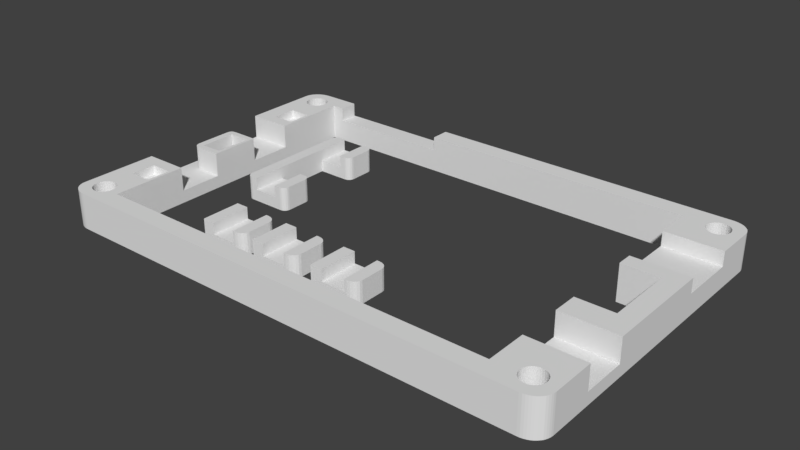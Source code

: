 # Source: flatlight_rev17_25.blend  (saved by Blender 2.79.7; exported with 4.5.12 LTS)
import bpy
from mathutils import Matrix  # noqa: F401  (used for matrix-valued properties, if any)

bpy.ops.wm.read_factory_settings(use_empty=True)
scene = bpy.context.scene
scene.name = 'Scene'

# ---- collections
col_collection_1 = bpy.data.collections.new('Collection 1'); scene.collection.children.link(col_collection_1)

# ---- world
world_world = bpy.data.worlds.new('World'); scene.world = world_world
world_world.color = (0.05088, 0.05088, 0.05088)
world_world.use_sun_shadow = False
world_world.sun_shadow_jitter_overblur = 0.0

# ---- meshes
me_cube_008 = bpy.data.meshes.new('Cube.008')
me_cube_008.from_pydata([(-1000.0, -1000.0, -1029.0), (-1000.0, -1000.0, 971.4), (-1000.0, 1000.0, -1029.0), (-1000.0, 1000.0, 971.4), (500.0, 1000.0, -114.3), (-500.0, 1000.0, -114.3), (500.0, 1000.0, -1029.0), (-500.0, 1000.0, -1029.0), (-500.0, 1000.0, 971.4), (500.0, 1000.0, 971.4), (-500.0, -1000.0, -1029.0), (500.0, -1000.0, -1029.0), (500.0, -1000.0, 971.4), (-500.0, -1000.0, 971.4), (1000.0, -600.0, -1029.0), (600.0, -1000.0, -1029.0), (980.4, -723.6, -1029.0), (923.6, -835.1, -1029.0), (835.1, -923.6, -1029.0), (723.6, -980.4, -1029.0), (600.0, -1000.0, 971.4), (1000.0, -600.0, 971.4), (723.6, -980.4, 971.4), (835.1, -923.6, 971.4), (923.6, -835.1, 971.4), (980.4, -723.6, 971.4), (600.0, 1000.0, -1029.0), (1000.0, 600.0, -1029.0), (723.6, 980.4, -1029.0), (835.1, 923.6, -1029.0), (923.6, 835.1, -1029.0), (980.4, 723.6, -1029.0), (1000.0, 600.0, 971.4), (600.0, 1000.0, 971.4), (980.4, 723.6, 971.4), (923.6, 835.1, 971.4), (835.1, 923.6, 971.4), (723.6, 980.4, 971.4), (500.0, -1000.0, -114.3), (-500.0, -1000.0, -114.3)], [], [(0, 1, 3, 2), (6, 26, 28, 29, 30, 31, 27, 14, 16, 17, 18, 19, 15, 11), (11, 15, 20, 12, 38), (0, 10, 39, 13, 1), (8, 3, 1, 13), (9, 4, 38, 12), (2, 7, 10, 0), (7, 6, 11, 10), (4, 5, 39, 38), (3, 8, 5, 7, 2), (4, 9, 33, 26, 6), (20, 15, 19, 22), (22, 19, 18, 23), (23, 18, 17, 24), (24, 17, 16, 25), (25, 16, 14, 21), (32, 34, 35, 36, 37, 33, 9, 12, 20, 22, 23, 24, 25, 21), (32, 27, 31, 34), (34, 31, 30, 35), (35, 30, 29, 36), (36, 29, 28, 37), (37, 28, 26, 33), (27, 32, 21, 14), (38, 39, 10, 11), (8, 13, 39, 5), (6, 7, 5, 4)])
me_cube_008.use_remesh_preserve_volume = False
me_cube_008.use_remesh_preserve_attributes = False
me_cube_008.use_mirror_vertex_groups = False
me_cube_008.update()
me_cube_007 = bpy.data.meshes.new('Cube.007')
me_cube_007.from_pydata([(-1000.0, -1000.0, -1029.0), (-1000.0, -1000.0, 971.4), (-1000.0, 1000.0, -1029.0), (-1000.0, 1000.0, 971.4), (500.0, 1000.0, -114.3), (-500.0, 1000.0, -114.3), (500.0, 1000.0, -1029.0), (-500.0, 1000.0, -1029.0), (-500.0, 1000.0, 971.4), (500.0, 1000.0, 971.4), (-500.0, -1000.0, -1029.0), (500.0, -1000.0, -1029.0), (500.0, -1000.0, 971.4), (-500.0, -1000.0, 971.4), (1000.0, -600.0, -1029.0), (600.0, -1000.0, -1029.0), (980.4, -723.6, -1029.0), (923.6, -835.1, -1029.0), (835.1, -923.6, -1029.0), (723.6, -980.4, -1029.0), (600.0, -1000.0, 971.4), (1000.0, -600.0, 971.4), (723.6, -980.4, 971.4), (835.1, -923.6, 971.4), (923.6, -835.1, 971.4), (980.4, -723.6, 971.4), (600.0, 1000.0, -1029.0), (1000.0, 600.0, -1029.0), (723.6, 980.4, -1029.0), (835.1, 923.6, -1029.0), (923.6, 835.1, -1029.0), (980.4, 723.6, -1029.0), (1000.0, 600.0, 971.4), (600.0, 1000.0, 971.4), (980.4, 723.6, 971.4), (923.6, 835.1, 971.4), (835.1, 923.6, 971.4), (723.6, 980.4, 971.4), (500.0, -1000.0, -114.3), (-500.0, -1000.0, -114.3)], [], [(0, 1, 3, 2), (6, 26, 28, 29, 30, 31, 27, 14, 16, 17, 18, 19, 15, 11), (11, 15, 20, 12, 38), (0, 10, 39, 13, 1), (8, 3, 1, 13), (9, 4, 38, 12), (2, 7, 10, 0), (7, 6, 11, 10), (4, 5, 39, 38), (3, 8, 5, 7, 2), (4, 9, 33, 26, 6), (20, 15, 19, 22), (22, 19, 18, 23), (23, 18, 17, 24), (24, 17, 16, 25), (25, 16, 14, 21), (32, 34, 35, 36, 37, 33, 9, 12, 20, 22, 23, 24, 25, 21), (32, 27, 31, 34), (34, 31, 30, 35), (35, 30, 29, 36), (36, 29, 28, 37), (37, 28, 26, 33), (27, 32, 21, 14), (38, 39, 10, 11), (8, 13, 39, 5), (6, 7, 5, 4)])
me_cube_007.use_remesh_preserve_volume = False
me_cube_007.use_remesh_preserve_attributes = False
me_cube_007.use_mirror_vertex_groups = False
me_cube_007.update()
me_cube_002 = bpy.data.meshes.new('Cube.002')
me_cube_002.from_pydata([(-1000.0, -1000.0, -1029.0), (-1000.0, -1000.0, 971.4), (-1000.0, 1000.0, -1029.0), (-1000.0, 1000.0, 971.4), (500.0, 1000.0, -114.3), (-500.0, 1000.0, -114.3), (500.0, 1000.0, -1029.0), (-500.0, 1000.0, -1029.0), (-500.0, 1000.0, 971.4), (500.0, 1000.0, 971.4), (-500.0, -1000.0, -1029.0), (500.0, -1000.0, -1029.0), (500.0, -1000.0, 971.4), (-500.0, -1000.0, 971.4), (1000.0, -600.0, -1029.0), (600.0, -1000.0, -1029.0), (980.4, -723.6, -1029.0), (923.6, -835.1, -1029.0), (835.1, -923.6, -1029.0), (723.6, -980.4, -1029.0), (600.0, -1000.0, 971.4), (1000.0, -600.0, 971.4), (723.6, -980.4, 971.4), (835.1, -923.6, 971.4), (923.6, -835.1, 971.4), (980.4, -723.6, 971.4), (600.0, 1000.0, -1029.0), (1000.0, 600.0, -1029.0), (723.6, 980.4, -1029.0), (835.1, 923.6, -1029.0), (923.6, 835.1, -1029.0), (980.4, 723.6, -1029.0), (1000.0, 600.0, 971.4), (600.0, 1000.0, 971.4), (980.4, 723.6, 971.4), (923.6, 835.1, 971.4), (835.1, 923.6, 971.4), (723.6, 980.4, 971.4), (500.0, -1000.0, -114.3), (-500.0, -1000.0, -114.3)], [], [(0, 1, 3, 2), (6, 26, 28, 29, 30, 31, 27, 14, 16, 17, 18, 19, 15, 11), (11, 15, 20, 12, 38), (0, 10, 39, 13, 1), (8, 3, 1, 13), (9, 4, 38, 12), (2, 7, 10, 0), (7, 6, 11, 10), (4, 5, 39, 38), (3, 8, 5, 7, 2), (4, 9, 33, 26, 6), (20, 15, 19, 22), (22, 19, 18, 23), (23, 18, 17, 24), (24, 17, 16, 25), (25, 16, 14, 21), (32, 34, 35, 36, 37, 33, 9, 12, 20, 22, 23, 24, 25, 21), (32, 27, 31, 34), (34, 31, 30, 35), (35, 30, 29, 36), (36, 29, 28, 37), (37, 28, 26, 33), (27, 32, 21, 14), (38, 39, 10, 11), (8, 13, 39, 5), (6, 7, 5, 4)])
me_cube_002.use_remesh_preserve_volume = False
me_cube_002.use_remesh_preserve_attributes = False
me_cube_002.use_mirror_vertex_groups = False
me_cube_002.update()
me_cube = bpy.data.meshes.new('Cube')
me_cube.from_pydata([(-7.72, -4.5, -0.1), (-13.73, 4.5, -2.0), (-13.73, -4.5, -2.0), (-13.73, -4.5, 1.8), (-13.73, 4.5, 1.8), (-6.742, -4.5, -2.0), (-11.73, 10.0, -2.0), (-11.73, 10.0, 1.8), (-11.73, 4.5, 1.8), (-11.73, 4.5, -2.0), (-11.73, 10.0, -0.1), (-6.742, -10.0, -2.0), (-11.73, 4.5, -0.1), (-7.72, -10.0, -0.1), (-11.73, -10.0, -2.0), (-11.73, -10.0, 1.8), (-11.73, -4.5, 1.8), (-11.73, -4.5, -2.0), (-11.73, -10.0, -0.1), (-11.73, -4.5, -0.1), (-6.745, 10.0, -2.0), (-7.723, 4.5, -0.1), (-6.745, 4.5, -2.0), (-7.723, 10.0, -0.1), (-7.72, -10.0, 1.8), (-7.72, -4.5, 1.8), (-7.723, 4.5, 1.8), (-7.723, 10.0, 1.8), (-13.73, 9.0, -2.0), (-12.73, 10.0, -2.0), (-13.68, 9.309, -2.0), (-13.54, 9.588, -2.0), (-13.32, 9.809, -2.0), (-13.04, 9.951, -2.0), (-12.73, 10.0, 1.8), (-13.73, 9.0, 1.8), (-13.04, 9.951, 1.8), (-13.32, 9.809, 1.8), (-13.54, 9.588, 1.8), (-13.68, 9.309, 1.8), (-12.73, -10.0, -2.0), (-13.73, -9.0, -2.0), (-13.04, -9.951, -2.0), (-13.32, -9.809, -2.0), (-13.54, -9.588, -2.0), (-13.68, -9.309, -2.0), (-13.73, -9.0, 1.8), (-12.73, -10.0, 1.8), (-13.68, -9.309, 1.8), (-13.54, -9.588, 1.8), (-13.32, -9.809, 1.8), (-13.04, -9.951, 1.8), (-6.722, -4.5, -2.0), (-5.722, -5.5, -2.0), (-6.413, -4.549, -2.0), (-6.135, -4.691, -2.0), (-5.913, -4.912, -2.0), (-5.771, -5.191, -2.0), (-5.722, -5.5, 1.8), (-6.722, -4.5, 1.8), (-5.771, -5.191, 1.8), (-5.913, -4.912, 1.8), (-6.135, -4.691, 1.8), (-6.413, -4.549, 1.8), (-5.722, -9.0, -2.0), (-6.722, -10.0, -2.0), (-5.771, -9.309, -2.0), (-5.913, -9.588, -2.0), (-6.135, -9.809, -2.0), (-6.413, -9.951, -2.0), (-6.722, -10.0, 1.8), (-5.722, -9.0, 1.8), (-6.413, -9.951, 1.8), (-6.135, -9.809, 1.8), (-5.913, -9.588, 1.8), (-5.771, -9.309, 1.8), (-5.722, 5.5, -2.0), (-6.722, 4.5, -2.0), (-5.771, 5.191, -2.0), (-5.913, 4.912, -2.0), (-6.135, 4.691, -2.0), (-6.413, 4.549, -2.0), (-6.722, 4.5, 1.8), (-5.722, 5.5, 1.8), (-6.413, 4.549, 1.8), (-6.135, 4.691, 1.8), (-5.913, 4.912, 1.8), (-5.771, 5.191, 1.8), (-6.722, 10.0, -2.0), (-5.722, 9.0, -2.0), (-6.413, 9.951, -2.0), (-6.135, 9.809, -2.0), (-5.913, 9.588, -2.0), (-5.771, 9.309, -2.0), (-5.722, 9.0, 1.8), (-6.722, 10.0, 1.8), (-5.771, 9.309, 1.8), (-5.913, 9.588, 1.8), (-6.135, 9.809, 1.8), (-6.413, 9.951, 1.8)], [], [(7, 34, 36, 37, 38, 39, 35, 4, 8), (16, 3, 46, 48, 49, 50, 51, 47, 15), (1, 4, 35, 28), (19, 18, 13, 0), (40, 14, 18, 15, 47), (28, 30, 31, 32, 33, 29, 6, 9, 1), (14, 17, 5, 11), (19, 12, 8, 16), (41, 46, 3, 2), (8, 12, 10, 7), (2, 3, 4, 1), (8, 4, 3, 16), (1, 9, 17, 2), (23, 21, 26, 27), (9, 12, 19, 17), (25, 24, 70, 72, 73, 74, 75, 71, 58, 60, 61, 62, 63, 59), (27, 26, 82, 84, 85, 86, 87, 83, 94, 96, 97, 98, 99, 95), (53, 58, 71, 64), (65, 70, 24, 13, 18, 14, 11), (18, 19, 16, 15), (9, 6, 20, 22), (10, 12, 21, 23), (89, 94, 83, 76), (0, 13, 24, 25), (77, 82, 26, 21, 12, 9, 22), (34, 29, 33, 36), (36, 33, 32, 37), (37, 32, 31, 38), (38, 31, 30, 39), (39, 30, 28, 35), (34, 7, 10, 6, 29), (40, 47, 51, 42), (42, 51, 50, 43), (43, 50, 49, 44), (44, 49, 48, 45), (45, 48, 46, 41), (2, 17, 14, 40, 42, 43, 44, 45, 41), (58, 53, 57, 60), (60, 57, 56, 61), (61, 56, 55, 62), (62, 55, 54, 63), (63, 54, 52, 59), (0, 25, 59, 52, 5, 17, 19), (70, 65, 69, 72), (72, 69, 68, 73), (73, 68, 67, 74), (74, 67, 66, 75), (75, 66, 64, 71), (11, 5, 52, 54, 55, 56, 57, 53, 64, 66, 67, 68, 69, 65), (82, 77, 81, 84), (84, 81, 80, 85), (85, 80, 79, 86), (86, 79, 78, 87), (87, 78, 76, 83), (23, 27, 95, 88, 20, 6, 10), (94, 89, 93, 96), (96, 93, 92, 97), (97, 92, 91, 98), (98, 91, 90, 99), (99, 90, 88, 95), (22, 20, 88, 90, 91, 92, 93, 89, 76, 78, 79, 80, 81, 77)])
me_cube.use_remesh_preserve_volume = False
me_cube.use_remesh_preserve_attributes = False
me_cube.use_mirror_vertex_groups = False
me_cube.update()
me_cube_001 = bpy.data.meshes.new('Cube.001')
me_cube_001.from_pydata([(146.3, 807.7, 689.7), (1902.0, 1962.0, 3.081e-05), (48.78, 1962.0, 3.081e-05), (1902.0, 1962.0, 2000.0), (1902.0, -38.46, 2000.0), (-24.39, 1846.0, 3.081e-05), (-24.39, 76.92, 3.081e-05), (-24.39, 76.92, 2000.0), (-24.39, 1846.0, 2000.0), (1976.0, 1846.0, 3.081e-05), (1976.0, 1846.0, 2000.0), (1902.0, 1173.0, 2000.0), (1902.0, 750.0, 2000.0), (48.78, 846.2, 2000.0), (1902.0, 1173.0, 3.081e-05), (1902.0, 750.0, 3.081e-05), (1756.0, 1962.0, 3.081e-05), (146.3, 1962.0, 3.081e-05), (146.3, 1962.0, 2000.0), (1756.0, 1962.0, 2000.0), (1756.0, -38.46, 3.081e-05), (1756.0, -38.46, 2000.0), (1756.0, 1846.0, 3.081e-05), (146.3, 1846.0, 3.081e-05), (1756.0, 1173.0, 3.081e-05), (1756.0, 750.0, 3.081e-05), (1756.0, 76.92, 3.081e-05), (146.3, 76.92, 3.081e-05), (146.3, 1846.0, 2000.0), (1756.0, 1846.0, 2000.0), (1756.0, 1173.0, 2000.0), (146.3, 807.7, 2000.0), (1756.0, 750.0, 2000.0), (146.3, 76.92, 2000.0), (1756.0, 76.92, 2000.0), (1976.0, 1269.0, 3.081e-05), (1976.0, 1615.0, 3.081e-05), (1976.0, 1615.0, 2000.0), (1976.0, 1269.0, 2000.0), (1902.0, 1615.0, 2000.0), (1756.0, 1615.0, 2000.0), (1756.0, 1269.0, 2000.0), (1976.0, 1615.0, 1207.0), (1976.0, 1269.0, 1207.0), (1756.0, 1615.0, 1207.0), (1756.0, 1269.0, 1207.0), (1902.0, 1615.0, 1207.0), (1976.0, 596.2, 3.081e-05), (1976.0, 596.2, 2000.0), (1976.0, 326.9, 2000.0), (1756.0, 596.2, 2000.0), (1756.0, 326.9, 2000.0), (1976.0, 596.2, 689.7), (1976.0, 326.9, 689.7), (-24.39, 538.5, 3.081e-05), (-24.39, 461.5, 3.081e-05), (-24.39, 307.7, 3.081e-05), (-24.39, 307.7, 2000.0), (-24.39, 461.5, 2000.0), (-24.39, 538.5, 2000.0), (48.78, 461.5, 2000.0), (48.78, 307.7, 2000.0), (146.3, 538.5, 2000.0), (146.3, 307.7, 2000.0), (-24.39, 1385.0, 3.081e-05), (-24.39, 1385.0, 2000.0), (48.78, 1115.0, 2000.0), (48.78, 1077.0, 2000.0), (146.3, 1385.0, 2000.0), (146.3, 1115.0, 2000.0), (-24.39, 1462.0, 2000.0), (-24.39, 1615.0, 2000.0), (-24.39, 1615.0, 3.081e-05), (-24.39, 1462.0, 3.081e-05), (48.78, 1615.0, 2000.0), (48.78, 1462.0, 2000.0), (146.3, 1615.0, 2000.0), (146.3, 1462.0, 2000.0), (134.1, 307.7, 1517.0), (134.1, 461.5, 1517.0), (48.78, 307.7, 1517.0), (48.78, 461.5, 1517.0), (134.1, 846.2, 2000.0), (134.1, 461.5, 2000.0), (134.1, 307.7, 2000.0), (134.1, 1077.0, 2000.0), (134.1, 1615.0, 2000.0), (134.1, 1462.0, 2000.0), (-24.39, 538.5, 689.7), (48.78, 1077.0, 0.0002749), (48.78, 846.2, 0.0002749), (134.1, 846.2, 0.0002749), (134.1, 1077.0, 0.0002749), (-24.39, 1385.0, 689.7), (48.78, 1115.0, 689.7), (48.78, 1615.0, 1517.0), (48.78, 1462.0, 1517.0), (134.1, 1615.0, 1517.0), (134.1, 1462.0, 1517.0), (-24.39, 1862.0, 3.081e-05), (-23.76, 1875.0, 3.081e-05), (-21.9, 1887.0, 3.081e-05), (-18.82, 1900.0, 3.081e-05), (-14.59, 1912.0, 3.081e-05), (-9.27, 1922.0, 3.081e-05), (-2.959, 1932.0, 3.081e-05), (4.237, 1941.0, 3.081e-05), (12.2, 1948.0, 3.081e-05), (20.78, 1954.0, 3.081e-05), (29.84, 1958.0, 3.081e-05), (39.23, 1961.0, 3.081e-05), (48.78, 1962.0, 2000.0), (-24.39, 1862.0, 2000.0), (39.23, 1961.0, 2000.0), (29.84, 1958.0, 2000.0), (20.78, 1954.0, 2000.0), (12.2, 1948.0, 2000.0), (4.237, 1941.0, 2000.0), (-2.959, 1932.0, 2000.0), (-9.27, 1922.0, 2000.0), (-14.59, 1912.0, 2000.0), (-18.82, 1900.0, 2000.0), (-21.9, 1887.0, 2000.0), (-23.76, 1875.0, 2000.0), (48.78, -38.46, 3.081e-05), (-24.39, 61.54, 3.081e-05), (39.23, -37.61, 3.081e-05), (29.84, -35.06, 3.081e-05), (20.78, -30.85, 3.081e-05), (12.2, -25.06, 3.081e-05), (4.237, -17.8, 3.081e-05), (-2.959, -9.173, 3.081e-05), (-9.269, 0.662, 3.081e-05), (-14.59, 11.54, 3.081e-05), (-18.82, 23.27, 3.081e-05), (-21.9, 35.66, 3.081e-05), (-23.76, 48.49, 3.081e-05), (-24.39, 61.54, 2000.0), (48.78, -38.46, 2000.0), (-23.76, 48.49, 2000.0), (-21.9, 35.66, 2000.0), (-18.82, 23.27, 2000.0), (-14.59, 11.54, 2000.0), (-9.269, 0.662, 2000.0), (-2.959, -9.173, 2000.0), (4.237, -17.8, 2000.0), (12.2, -25.06, 2000.0), (20.78, -30.85, 2000.0), (29.84, -35.06, 2000.0), (39.23, -37.61, 2000.0), (1976.0, 61.54, 3.081e-05), (1902.0, -38.46, 3.081e-05), (1975.0, 48.49, 3.081e-05), (1973.0, 35.66, 3.081e-05), (1970.0, 23.27, 3.081e-05), (1966.0, 11.54, 3.081e-05), (1960.0, 0.6623, 3.081e-05), (1954.0, -9.172, 3.081e-05), (1947.0, -17.8, 3.081e-05), (1939.0, -25.06, 3.081e-05), (1930.0, -30.85, 3.081e-05), (1921.0, -35.05, 3.081e-05), (1912.0, -37.61, 3.081e-05), (1976.0, 61.54, 2000.0), (1912.0, -37.61, 2000.0), (1921.0, -35.05, 2000.0), (1930.0, -30.85, 2000.0), (1939.0, -25.06, 2000.0), (1947.0, -17.8, 2000.0), (1954.0, -9.172, 2000.0), (1960.0, 0.6622, 2000.0), (1966.0, 11.54, 2000.0), (1970.0, 23.27, 2000.0), (1973.0, 35.66, 2000.0), (1975.0, 48.49, 2000.0), (1976.0, 1862.0, 3.081e-05), (1912.0, 1961.0, 3.081e-05), (1921.0, 1958.0, 3.081e-05), (1930.0, 1954.0, 3.081e-05), (1939.0, 1948.0, 3.081e-05), (1947.0, 1941.0, 3.081e-05), (1954.0, 1932.0, 3.081e-05), (1960.0, 1922.0, 3.081e-05), (1966.0, 1912.0, 3.081e-05), (1970.0, 1900.0, 3.081e-05), (1973.0, 1887.0, 3.081e-05), (1975.0, 1875.0, 3.081e-05), (1976.0, 1862.0, 2000.0), (1975.0, 1875.0, 2000.0), (1973.0, 1887.0, 2000.0), (1970.0, 1900.0, 2000.0), (1966.0, 1912.0, 2000.0), (1960.0, 1922.0, 2000.0), (1954.0, 1932.0, 2000.0), (1947.0, 1941.0, 2000.0), (1939.0, 1948.0, 2000.0), (1930.0, 1954.0, 2000.0), (1921.0, 1958.0, 2000.0), (1912.0, 1961.0, 2000.0), (146.3, 538.5, 689.7), (146.3, 1385.0, 689.7), (146.3, 1115.0, 689.7), (1756.0, 596.2, 689.7), (1756.0, 326.9, 689.7), (-24.39, 1077.0, 3.081e-05), (-24.39, 846.2, 3.081e-05), (48.78, 807.7, 689.7), (37.33, 808.9, 689.7), (32.73, 812.6, 689.7), (27.56, 818.6, 689.7), (23.37, 826.8, 689.7), (19.78, 846.2, 689.7), (48.78, 807.7, 2000.0), (19.78, 846.2, 2000.0), (23.37, 826.8, 2000.0), (27.56, 818.6, 2000.0), (32.73, 812.6, 2000.0), (37.33, 808.9, 2000.0), (19.78, 1077.0, 689.7), (21.45, 1096.0, 689.7), (24.32, 1104.0, 689.7), (29.11, 1110.0, 689.7), (37.66, 1114.0, 689.7), (37.66, 1114.0, 2000.0), (29.11, 1110.0, 2000.0), (24.32, 1104.0, 2000.0), (21.45, 1096.0, 2000.0), (19.78, 1077.0, 2000.0), (1006.0, 1962.0, 3.081e-05), (682.9, 1962.0, 3.081e-05), (195.1, 1962.0, 3.081e-05), (195.1, 1962.0, 2000.0), (682.9, 1962.0, 2000.0), (1006.0, 1962.0, 2000.0), (1006.0, 1846.0, 3.081e-05), (682.9, 1846.0, 3.081e-05), (195.1, 1846.0, 2000.0), (682.9, 1846.0, 2000.0), (1006.0, 1846.0, 2000.0), (195.1, 1962.0, 1241.0), (682.9, 1962.0, 1241.0), (195.1, 1846.0, 1241.0), (682.9, 1846.0, 1241.0), (-24.39, 846.2, 689.7), (-24.39, 1077.0, 689.7), (97.48, 57.69, 2000.0), (97.48, 57.69, -9.126e-05), (60.98, 165.4, 2000.0), (60.98, 165.4, -9.126e-05), (52.41, 164.1, 2000.0), (52.41, 164.1, -9.126e-05), (44.17, 160.1, 2000.0), (44.17, 160.1, -9.126e-05), (20.42, 69.66, 2000.0), (20.42, 69.66, -3.023e-05), (24.47, 57.69, 2000.0), (24.47, 57.69, 3.081e-05), (17.92, 82.65, 2000.0), (17.92, 82.65, -9.126e-05), (29.93, 47.2, 3.081e-05), (29.93, 47.2, 2000.0), (52.41, 28.25, 2000.0), (52.41, 28.25, -9.126e-05), (60.98, 26.92, 2000.0), (60.98, 26.92, -9.126e-05), (44.17, 32.19, 2000.0), (44.17, 32.19, -9.126e-05), (104.0, 109.7, 2000.0), (104.0, 109.7, -9.126e-05), (85.37, 153.7, 2000.0), (85.37, 153.7, -9.126e-05), (104.9, 96.15, 2000.0), (104.9, 96.15, -9.126e-05), (101.5, 122.6, 2000.0), (101.5, 122.6, -9.126e-05), (69.54, 28.25, 2000.0), (69.54, 28.25, -9.126e-05), (36.58, 153.7, 2000.0), (36.58, 153.7, -9.126e-05), (24.47, 134.6, 2000.0), (24.47, 134.6, -9.126e-05), (104.0, 82.65, 2000.0), (104.0, 82.65, -9.126e-05), (85.37, 38.59, 2000.0), (85.37, 38.59, -9.126e-05), (92.02, 47.2, 2000.0), (92.02, 47.2, -9.126e-05), (101.5, 69.66, 2000.0), (101.5, 69.66, 3.081e-05), (17.07, 96.15, 2000.0), (17.07, 96.15, -9.126e-05), (36.58, 38.59, 2000.0), (36.58, 38.59, -9.126e-05), (17.92, 109.7, 2000.0), (17.92, 109.7, -9.126e-05), (92.02, 145.1, 2000.0), (92.02, 145.1, -9.126e-05), (77.78, 32.19, 2000.0), (77.78, 32.19, -9.126e-05), (97.48, 134.6, 2000.0), (97.48, 134.6, -9.126e-05), (20.42, 122.6, 2000.0), (20.42, 122.6, -9.126e-05), (77.78, 160.1, 2000.0), (77.78, 160.1, -9.126e-05), (69.54, 164.1, 2000.0), (69.54, 164.1, -9.126e-05), (1927.0, 57.69, 2000.0), (1927.0, 57.69, 3.081e-05), (1890.0, 165.4, 2000.0), (1890.0, 165.4, 3.081e-05), (1882.0, 164.1, 2000.0), (1882.0, 164.1, 3.081e-05), (1873.0, 160.1, 2000.0), (1873.0, 160.1, 3.081e-05), (1850.0, 69.66, 2000.0), (1850.0, 69.66, 3.081e-05), (1854.0, 57.69, 2000.0), (1854.0, 57.69, 3.081e-05), (1847.0, 82.65, 2000.0), (1847.0, 82.65, 3.081e-05), (1859.0, 47.2, 2000.0), (1859.0, 47.2, 3.081e-05), (1882.0, 28.25, 2000.0), (1882.0, 28.25, 3.081e-05), (1890.0, 26.92, 2000.0), (1890.0, 26.92, 3.081e-05), (1873.0, 32.19, 2000.0), (1873.0, 32.19, 3.081e-05), (1933.0, 109.7, 2000.0), (1933.0, 109.7, 3.081e-05), (1915.0, 153.7, 2000.0), (1915.0, 153.7, 3.081e-05), (1934.0, 96.15, 2000.0), (1934.0, 96.15, 3.081e-05), (1931.0, 122.6, 2000.0), (1931.0, 122.6, 3.081e-05), (1899.0, 28.25, 2000.0), (1899.0, 28.25, 3.081e-05), (1859.0, 145.1, 2000.0), (1859.0, 145.1, 3.081e-05), (1866.0, 153.7, 2000.0), (1866.0, 153.7, 3.081e-05), (1854.0, 134.6, 2000.0), (1854.0, 134.6, 3.081e-05), (1933.0, 82.65, 2000.0), (1933.0, 82.65, 3.081e-05), (1915.0, 38.59, 2000.0), (1915.0, 38.59, 3.081e-05), (1921.0, 47.2, 2000.0), (1921.0, 47.2, 3.081e-05), (1931.0, 69.66, 2000.0), (1931.0, 69.66, 3.081e-05), (1846.0, 96.15, 2000.0), (1846.0, 96.15, 3.081e-05), (1866.0, 38.59, 2000.0), (1866.0, 38.59, 3.081e-05), (1847.0, 109.7, 2000.0), (1847.0, 109.7, 3.081e-05), (1921.0, 145.1, 2000.0), (1921.0, 145.1, 3.081e-05), (1907.0, 32.19, 2000.0), (1907.0, 32.19, 3.081e-05), (1927.0, 134.6, 2000.0), (1927.0, 134.6, 3.081e-05), (1850.0, 122.6, 2000.0), (1850.0, 122.6, 3.081e-05), (1907.0, 160.1, 2000.0), (1907.0, 160.1, 3.081e-05), (1899.0, 164.1, 2000.0), (1899.0, 164.1, 3.081e-05), (1927.0, 1788.0, 2000.0), (1927.0, 1788.0, -9.126e-05), (1882.0, 1895.0, 2000.0), (1882.0, 1895.0, -3.023e-05), (1873.0, 1891.0, 2000.0), (1873.0, 1891.0, -3.023e-05), (1850.0, 1800.0, 2000.0), (1850.0, 1800.0, -9.126e-05), (1854.0, 1788.0, 2000.0), (1854.0, 1788.0, -9.126e-05), (1847.0, 1813.0, 2000.0), (1847.0, 1813.0, -9.126e-05), (1859.0, 1778.0, 2000.0), (1859.0, 1778.0, -9.126e-05), (1882.0, 1759.0, 2000.0), (1882.0, 1759.0, -9.126e-05), (1890.0, 1758.0, 2000.0), (1890.0, 1758.0, -9.126e-05), (1933.0, 1840.0, 2000.0), (1933.0, 1840.0, -9.126e-05), (1915.0, 1884.0, 2000.0), (1915.0, 1884.0, -3.023e-05), (1934.0, 1827.0, 2000.0), (1934.0, 1827.0, -9.126e-05), (1931.0, 1853.0, 2000.0), (1931.0, 1853.0, -3.023e-05), (1859.0, 1876.0, 2000.0), (1859.0, 1876.0, -3.023e-05), (1866.0, 1884.0, 2000.0), (1866.0, 1884.0, -3.023e-05), (1854.0, 1865.0, 2000.0), (1854.0, 1865.0, -3.023e-05), (1933.0, 1813.0, 2000.0), (1933.0, 1813.0, -9.126e-05), (1915.0, 1769.0, 2000.0), (1915.0, 1769.0, -9.126e-05), (1921.0, 1778.0, 2000.0), (1921.0, 1778.0, -9.126e-05), (1931.0, 1800.0, 2000.0), (1931.0, 1800.0, -9.126e-05), (1846.0, 1827.0, 2000.0), (1846.0, 1827.0, -9.126e-05), (1866.0, 1769.0, 2000.0), (1866.0, 1769.0, -9.126e-05), (1847.0, 1840.0, 2000.0), (1847.0, 1840.0, -9.126e-05), (1921.0, 1876.0, 2000.0), (1921.0, 1876.0, -3.023e-05), (1907.0, 1763.0, 2000.0), (1907.0, 1763.0, -9.126e-05), (1927.0, 1865.0, 2000.0), (1927.0, 1865.0, -3.023e-05), (1850.0, 1853.0, 2000.0), (1850.0, 1853.0, -3.023e-05), (1907.0, 1891.0, 2000.0), (1907.0, 1891.0, -3.023e-05), (1899.0, 1895.0, 2000.0), (1899.0, 1895.0, -3.023e-05), (97.48, 1788.0, 2000.0), (97.48, 1788.0, -3.023e-05), (60.98, 1896.0, 2000.0), (60.98, 1896.0, 3.081e-05), (52.41, 1895.0, 2000.0), (52.41, 1895.0, 3.081e-05), (44.17, 1891.0, 2000.0), (44.17, 1891.0, 3.081e-05), (20.42, 1800.0, 2000.0), (20.42, 1800.0, -3.023e-05), (24.47, 1788.0, 2000.0), (24.47, 1788.0, -3.023e-05), (17.92, 1813.0, 2000.0), (17.92, 1813.0, -3.023e-05), (29.93, 1778.0, 2000.0), (29.93, 1778.0, -3.023e-05), (52.41, 1759.0, 2000.0), (52.41, 1759.0, -3.023e-05), (60.98, 1758.0, 2000.0), (60.98, 1758.0, -3.023e-05), (44.17, 1763.0, 2000.0), (44.17, 1763.0, -3.023e-05), (104.0, 1840.0, 2000.0), (104.0, 1840.0, -3.023e-05), (85.37, 1884.0, 2000.0), (85.37, 1884.0, 3.081e-05), (104.9, 1827.0, 2000.0), (104.9, 1827.0, -3.023e-05), (101.5, 1853.0, 2000.0), (101.5, 1853.0, 3.081e-05), (69.54, 1759.0, 2000.0), (69.54, 1759.0, -3.023e-05), (29.93, 1876.0, 2000.0), (29.93, 1876.0, -3.023e-05), (36.58, 1884.0, 2000.0), (36.58, 1884.0, 3.081e-05), (24.47, 1865.0, 2000.0), (24.47, 1865.0, 3.081e-05), (104.0, 1813.0, 2000.0), (104.0, 1813.0, -3.023e-05), (85.37, 1769.0, 2000.0), (85.37, 1769.0, -3.023e-05), (92.02, 1778.0, 2000.0), (92.02, 1778.0, -3.023e-05), (101.5, 1800.0, 2000.0), (101.5, 1800.0, -3.023e-05), (17.07, 1827.0, 2000.0), (17.07, 1827.0, -3.023e-05), (36.58, 1769.0, 2000.0), (36.58, 1769.0, -3.023e-05), (17.92, 1840.0, 2000.0), (17.92, 1840.0, -3.023e-05), (92.02, 1876.0, 2000.0), (92.02, 1876.0, 3.081e-05), (77.78, 1763.0, 2000.0), (77.78, 1763.0, -3.023e-05), (97.48, 1865.0, 2000.0), (97.48, 1865.0, 3.081e-05), (20.42, 1853.0, 2000.0), (20.42, 1853.0, 3.081e-05), (77.78, 1891.0, 2000.0), (77.78, 1891.0, 3.081e-05), (69.54, 1895.0, 2000.0), (69.54, 1895.0, 3.081e-05)], [], [(79, 81, 80, 78), (149, 126, 124, 138), (16, 19, 3, 1), (12, 11, 14, 15), (5, 8, 112, 99), (38, 41, 30, 11, 12, 32, 50, 48), (271, 281, 287, 245, 285, 283, 297, 275, 263, 261, 265, 291, 260, 255, 253, 257, 289, 7, 137, 139, 140, 141, 142, 143, 144, 145, 146, 147, 148, 149, 138, 21, 34, 33), (150, 47, 53), (126, 149, 148, 127), (72, 71, 8, 5), (3, 19, 29, 411, 415, 423, 401, 397, 399, 375, 373, 427, 425, 391, 417, 421, 395, 389, 393, 10, 187, 188, 189, 190, 191, 192, 193, 194, 195, 196, 197, 198), (46, 44, 45, 43, 42), (26, 27, 33, 34), (58, 57, 61, 60, 83, 84, 63, 62, 59), (54, 88, 243, 205), (23, 27, 272, 268, 274, 300, 296, 270, 304, 306, 248, 250, 252, 278, 280, 302, 294, 290, 6, 56, 55, 54, 205, 90, 91, 92, 89, 204, 64, 73, 72, 5, 476, 442, 438, 440, 444, 478, 450, 446, 448, 460, 484, 470, 472, 430, 474, 468, 456), (8, 475, 479, 487, 465, 461, 463, 435, 433, 431, 491, 489, 453, 481, 485, 457, 451, 455, 28, 236, 231, 18, 111, 113, 114, 115, 116, 117, 118, 119, 120, 121, 122, 123, 112), (228, 16, 22, 234), (228, 233, 19, 16), (21, 4, 164, 165, 166, 167, 168, 169, 170, 171, 172, 173, 174, 163, 333, 345, 351, 307, 349, 347, 361, 337, 325, 323, 327, 355, 321, 317, 315, 319, 353, 34), (36, 9, 10, 37, 42), (35, 36, 42, 43), (373, 374, 428, 427), (30, 24, 14, 11), (41, 38, 43, 45), (37, 39, 46, 42), (53, 52, 202, 203), (39, 40, 44, 46), (32, 12, 15, 25), (29, 22, 24, 30, 41, 45, 44, 40), (53, 163, 150), (84, 78, 80, 61), (151, 4, 21, 20), (32, 25, 26, 34, 51, 203, 202, 50), (0, 27, 23), (6, 7, 57, 56), (56, 57, 58, 55), (54, 55, 58, 59, 88), (53, 47, 52), (97, 95, 96, 98), (65, 93, 200, 68), (73, 64, 93, 65, 70), (73, 70, 71, 72), (83, 60, 81, 79), (63, 84, 61, 57, 7, 289, 293, 301, 279, 277, 251, 249, 247, 305, 303, 269, 295, 299, 273, 267, 271, 33), (60, 61, 80, 81), (85, 82, 13, 212, 31, 69, 66, 67), (76, 86, 87, 77), (86, 74, 95, 97), (84, 83, 79, 78), (82, 85, 92, 91), (13, 82, 91, 90), (87, 86, 97, 98), (74, 75, 96, 95), (75, 87, 98, 96), (113, 110, 109, 114), (114, 109, 108, 115), (115, 108, 107, 116), (116, 107, 106, 117), (117, 106, 105, 118), (118, 105, 104, 119), (119, 104, 103, 120), (120, 103, 102, 121), (121, 102, 101, 122), (122, 101, 100, 123), (123, 100, 99, 112), (124, 20, 21, 138), (127, 148, 147, 128), (128, 147, 146, 129), (129, 146, 145, 130), (130, 145, 144, 131), (131, 144, 143, 132), (132, 143, 142, 133), (133, 142, 141, 134), (134, 141, 140, 135), (135, 140, 139, 136), (136, 139, 137, 125), (125, 137, 7, 6), (164, 162, 161, 165), (165, 161, 160, 166), (166, 160, 159, 167), (167, 159, 158, 168), (168, 158, 157, 169), (169, 157, 156, 170), (170, 156, 155, 171), (171, 155, 154, 172), (172, 154, 153, 173), (173, 153, 152, 174), (174, 152, 150, 163), (53, 203, 51, 49), (187, 175, 186, 188), (188, 186, 185, 189), (189, 185, 184, 190), (190, 184, 183, 191), (191, 183, 182, 192), (192, 182, 181, 193), (193, 181, 180, 194), (194, 180, 179, 195), (195, 179, 178, 196), (196, 178, 177, 197), (197, 177, 176, 198), (175, 187, 10, 9), (90, 205, 204, 89), (213, 211, 210, 214), (214, 210, 209, 215), (215, 209, 208, 216), (216, 208, 207, 217), (223, 222, 221, 224), (224, 221, 220, 225), (225, 220, 219, 226), (226, 219, 218, 227), (213, 227, 218, 211), (230, 17, 18, 231, 239), (228, 229, 240, 232, 233), (1, 176, 177, 178, 179, 426, 428, 374, 376, 400, 398, 402, 424, 416, 22, 16), (36, 35, 14, 24, 22, 416, 412, 382, 378, 380, 384, 414, 386, 388, 420, 406, 408, 372, 410, 404, 394, 390, 396, 422, 418, 392, 426, 179, 180, 181, 182, 183, 184, 185, 186, 175, 9), (229, 228, 234, 235), (22, 29, 238, 234), (235, 234, 238, 237, 242), (19, 233, 238, 29), (233, 232, 237, 238), (231, 236, 241, 239), (240, 239, 241, 242), (229, 230, 239, 240), (237, 232, 240, 242), (211, 218, 244, 243), (13, 67, 66, 223, 224, 225, 226, 227, 213, 214, 215, 216, 217, 212), (48, 50, 202, 52), (199, 88, 59, 62), (69, 201, 94, 66), (85, 67, 89, 92), (71, 74, 86, 76, 28, 455, 467, 473, 429, 471, 469, 483, 459, 447, 445, 449, 477, 443, 439, 437, 441, 475, 8), (70, 75, 74, 71), (77, 87, 75, 70, 65, 68), (199, 0, 206, 207, 208, 209, 210, 211, 243, 88), (282, 281, 271, 272), (286, 285, 245, 246), (246, 245, 287, 288), (294, 293, 289, 290), (268, 267, 273, 274), (272, 271, 267, 268), (300, 299, 295, 296), (248, 247, 249, 250), (262, 261, 263, 264), (302, 280, 279, 301), (264, 263, 275, 276), (250, 249, 251, 252), (296, 295, 269, 270), (292, 291, 265, 266), (6, 290, 258, 254, 256, 259, 292, 266, 262, 264, 276, 298, 284, 286, 246, 288, 282, 272, 27, 26, 20, 124, 126, 127, 128, 129, 130, 131, 132, 133, 134, 135, 136, 125), (270, 269, 303, 304), (284, 283, 285, 286), (277, 278, 252, 251), (302, 301, 293, 294), (298, 297, 283, 284), (259, 260, 291, 292), (254, 253, 255, 256), (306, 305, 247, 248), (274, 273, 299, 300), (290, 289, 257, 258), (288, 287, 281, 282), (266, 265, 261, 262), (279, 280, 278, 277), (304, 303, 305, 306), (276, 275, 297, 298), (258, 257, 253, 254), (256, 255, 260, 259), (346, 345, 333, 334), (350, 349, 307, 308), (308, 307, 351, 352), (358, 357, 353, 354), (330, 329, 335, 336), (334, 333, 329, 330), (364, 363, 359, 360), (310, 309, 311, 312), (324, 323, 325, 326), (344, 343, 365, 366), (326, 325, 337, 338), (312, 311, 313, 314), (360, 359, 331, 332), (356, 355, 327, 328), (332, 331, 367, 368), (348, 347, 349, 350), (342, 341, 339, 340), (366, 365, 357, 358), (362, 361, 347, 348), (322, 321, 355, 356), (316, 315, 317, 318), (370, 369, 309, 310), (336, 335, 363, 364), (34, 353, 357, 365, 343, 339, 341, 313, 311, 309, 369, 367, 331, 359, 363, 335, 329, 333, 163, 49, 51), (354, 353, 319, 320), (26, 354, 320, 316, 318, 322, 356, 328, 324, 326, 338, 362, 348, 350, 308, 352, 346, 334, 150, 152, 153, 154, 155, 156, 157, 158, 159, 160, 161, 162, 151, 20), (352, 351, 345, 346), (328, 327, 323, 324), (314, 313, 341, 342), (368, 367, 369, 370), (338, 337, 361, 362), (320, 319, 315, 316), (340, 339, 343, 344), (318, 317, 321, 322), (404, 403, 393, 394), (408, 407, 371, 372), (372, 371, 409, 410), (416, 415, 411, 412), (390, 389, 395, 396), (394, 393, 389, 390), (422, 421, 417, 418), (386, 385, 387, 388), (402, 401, 423, 424), (419, 420, 388, 387), (374, 373, 375, 376), (418, 417, 391, 392), (392, 391, 425, 426), (406, 405, 407, 408), (400, 399, 397, 398), (424, 423, 415, 416), (420, 419, 405, 406), (384, 383, 413, 414), (378, 377, 379, 380), (396, 395, 421, 422), (412, 411, 381, 382), (410, 409, 403, 404), (386, 414, 413, 385), (376, 375, 399, 400), (426, 425, 427, 428), (382, 381, 377, 378), (398, 397, 401, 402), (10, 393, 403, 409, 371, 407, 405, 419, 387, 385, 413, 383, 379, 377, 381, 411, 29, 40, 39, 37), (380, 379, 383, 384), (23, 456, 452, 458, 486, 482, 454, 490, 492, 432, 434, 436, 464, 462, 466, 488, 480, 476, 5, 99, 100, 101, 102, 103, 104, 105, 106, 107, 108, 109, 110, 2, 17), (242, 241, 236, 28, 23, 235), (455, 451, 456, 468), (455, 468, 474, 467), (473, 467, 474, 430), (429, 473, 430, 472), (472, 470, 471, 429), (471, 470, 484, 469), (469, 484, 460, 483), (460, 448, 459, 483), (448, 446, 447, 459), (447, 446, 450, 445), (445, 450, 478, 449), (478, 444, 477, 449), (444, 440, 443, 477), (440, 438, 439, 443), (439, 438, 442, 437), (437, 442, 476, 441), (441, 476, 480, 475), (475, 480, 488, 479), (488, 466, 487, 479), (466, 462, 465, 487), (462, 464, 461, 465), (461, 464, 436, 463), (436, 434, 435, 463), (434, 432, 433, 435), (433, 432, 492, 431), (492, 490, 491, 431), (490, 454, 489, 491), (489, 454, 482, 453), (453, 482, 486, 481), (486, 458, 485, 481), (457, 485, 458, 452), (457, 452, 456, 451), (2, 111, 18, 17), (111, 2, 110, 113), (66, 94, 222, 223), (200, 93, 244, 218, 219, 220, 221, 222, 94, 201), (13, 90, 89, 67), (205, 243, 244, 204), (93, 64, 204, 244), (230, 229, 235, 23, 17), (15, 14, 35, 47), (207, 206, 212, 217), (212, 206, 0, 31), (3, 198, 176, 1), (4, 151, 162, 164), (23, 28, 200), (28, 76, 200), (77, 68, 200), (76, 77, 200), (63, 33, 199), (33, 27, 199), (199, 62, 63), (69, 31, 201), (31, 0, 201), (0, 199, 27), (200, 201, 23), (201, 0, 23), (47, 150, 334, 330, 336, 364, 360, 332, 368, 370, 310, 312, 314, 342, 340, 344, 366, 358, 354, 26, 25, 15), (47, 35, 52), (35, 43, 52), (43, 38, 48), (52, 43, 48), (53, 49, 163)])
me_cube_001.use_remesh_preserve_volume = False
me_cube_001.use_remesh_preserve_attributes = False
me_cube_001.use_mirror_vertex_groups = False
me_cube_001.update()

# ---- objects
ob_cube_004 = bpy.data.objects.new('Cube.004', me_cube_008)
ob_cube_003 = bpy.data.objects.new('Cube.003', me_cube_007)
ob_cube_002 = bpy.data.objects.new('Cube.002', me_cube_002)
ob_cube_001 = bpy.data.objects.new('Cube.001', me_cube)
ob_cube = bpy.data.objects.new('Cube', me_cube_001)

# ---- transforms, parenting, visibility, modifiers, constraints
ob_cube_004.location = (43.0, 11.0, 1.8)
ob_cube_004.scale = (0.004, 0.00325, 0.00175)
ob_cube_004.lineart.crease_threshold = 0.0
ob_cube_003.location = (32.0, 11.0, 1.8)
ob_cube_003.scale = (0.004, 0.00325, 0.00175)
ob_cube_003.lineart.crease_threshold = 0.0
ob_cube_002.location = (22.0, 11.0, 1.8)
ob_cube_002.scale = (0.004, 0.00325, 0.00175)
ob_cube_002.lineart.crease_threshold = 0.0
ob_cube_001.location = (26.0, 31.56, 2.0)
ob_cube_001.lineart.crease_threshold = 0.0
ob_cube.location = (0.0, 0.0, 0.0)
ob_cube.scale = (0.041, 0.026, 0.0029)
ob_cube.lineart.crease_threshold = 0.0

# ---- collection membership
col_collection_1.objects.link(ob_cube_004)
col_collection_1.objects.link(ob_cube_003)
col_collection_1.objects.link(ob_cube_002)
col_collection_1.objects.link(ob_cube_001)
col_collection_1.objects.link(ob_cube)

# ---- scene / render settings (as saved in the file)
scene.frame_start = 1; scene.frame_end = 250; scene.frame_set(54)
scene.render.engine = 'BLENDER_EEVEE_NEXT'
scene.render.resolution_percentage = 50
scene.render.dither_intensity = 0.0
scene.cycles.use_denoising = False
scene.cycles.samples = 128
scene.cycles.sampling_pattern = 'TABULATED_SOBOL'
scene.cycles.use_adaptive_sampling = False
scene.cycles.use_light_tree = False
scene.view_settings.view_transform = 'Standard'
scene.unit_settings.scale_length = 0.001
bpy.context.view_layer.update()

# ---- added for rendering (the .blend has no active camera and no usable light): camera, sun
cam_auto = bpy.data.cameras.new('AutoCamera')
cam_auto.lens = 50.0
cam_auto.sensor_width = 36.0
cam_auto.clip_end = 1579.45
ob_auto_camera = bpy.data.objects.new('AutoCamera', cam_auto)
scene.collection.objects.link(ob_auto_camera)
ob_auto_camera.location = (129.998, -82.9971, 74.898)
ob_auto_camera.rotation_euler = (1.09748, -7.21219e-08, 0.694738)
scene.camera = ob_auto_camera
light_auto_sun = bpy.data.lights.new('AutoSun', 'SUN')
light_auto_sun.energy = 3.0
light_auto_sun.angle = 0.0523599
ob_auto_sun = bpy.data.objects.new('AutoSun', light_auto_sun)
scene.collection.objects.link(ob_auto_sun)
ob_auto_sun.rotation_euler = (0.872665, 0.174533, 0.523599)
bpy.context.view_layer.update()
